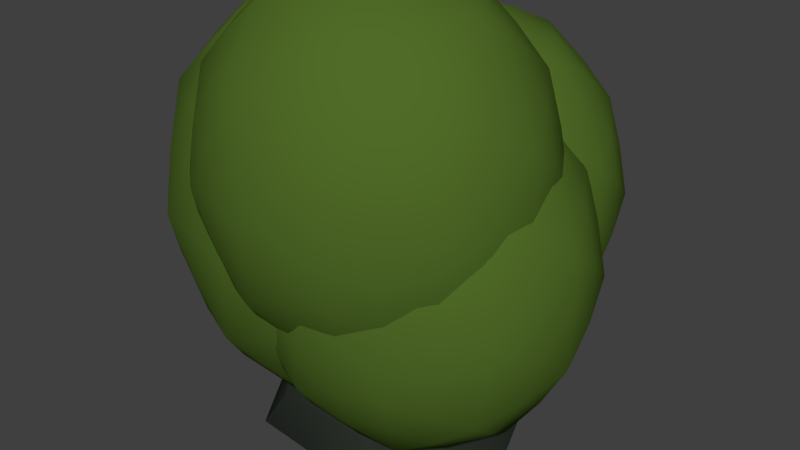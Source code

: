 # Source: Biomass.blend  (saved by Blender 2.82.7; exported with 4.5.12 LTS)
import bpy
from mathutils import Matrix  # noqa: F401  (used for matrix-valued properties, if any)

bpy.ops.wm.read_factory_settings(use_empty=True)
scene = bpy.context.scene
scene.name = 'Scene'

# ---- collections
col_collection_1 = bpy.data.collections.new('Collection 1'); scene.collection.children.link(col_collection_1)

# ---- materials (node trees are filled in below, after node groups)
mat_biomass = bpy.data.materials.new('Biomass')
mat_biomass.alpha_threshold = 0.0
mat_biomass.use_transparent_shadow = False
mat_biomass.diffuse_color = (0.08058, 0.1473, 0.02077, 1.0)
mat_biomass.roughness = 0.5
mat_biomass2 = bpy.data.materials.new('Biomass2')
mat_biomass2.alpha_threshold = 0.0
mat_biomass2.use_transparent_shadow = False
mat_biomass2.diffuse_color = (0.4181, 0.8, 0.09187, 1.0)
mat_biomass2.roughness = 0.5
mat_rock = bpy.data.materials.new('Rock')
mat_rock.alpha_threshold = 0.0
mat_rock.use_transparent_shadow = False
mat_rock.diffuse_color = (0.02418, 0.02909, 0.02332, 1.0)
mat_rock.roughness = 0.5

# ---- material node trees

# ---- world
world_world = bpy.data.worlds.new('World'); scene.world = world_world
world_world.color = (0.05088, 0.05088, 0.05088)
world_world.use_sun_shadow = False
world_world.sun_shadow_jitter_overblur = 0.0
world_world.cycles.sampling_method = 'MANUAL'

# ---- meshes
me_icosphere_003 = bpy.data.meshes.new('Icosphere.003')
me_icosphere_003.from_pydata([(0.05197, 0.7439, 0.3274), (0.2237, 0.8908, 0.216), (-0.01362, 0.9816, 0.216), (-0.1603, 0.7439, 0.216), (-0.01362, 0.5062, 0.216), (0.2237, 0.597, 0.216), (0.1176, 0.9816, 0.03569), (-0.1198, 0.8908, 0.03569), (-0.1198, 0.597, 0.03569), (0.1176, 0.5062, 0.03569), (0.2642, 0.7439, 0.03569), (0.05197, 0.7439, -0.07572), (0.01342, 0.8836, 0.2973), (0.1529, 0.8302, 0.2973), (0.1144, 0.97, 0.2318), (0.2538, 0.7439, 0.2318), (0.1529, 0.6575, 0.2973), (-0.07279, 0.7439, 0.2973), (-0.1113, 0.8836, 0.2318), (0.01342, 0.6042, 0.2973), (-0.1113, 0.6042, 0.2318), (0.1144, 0.5178, 0.2318), (0.2777, 0.8302, 0.1258), (0.2777, 0.6575, 0.1258), (0.05197, 1.023, 0.1258), (0.1915, 0.97, 0.1258), (-0.1737, 0.8302, 0.1258), (-0.08752, 0.97, 0.1258), (-0.08752, 0.5178, 0.1258), (-0.1737, 0.6575, 0.1258), (0.1915, 0.5178, 0.1258), (0.05197, 0.4644, 0.1258), (0.2153, 0.8836, 0.01987), (-0.01041, 0.97, 0.01987), (-0.1499, 0.7439, 0.01987), (-0.01041, 0.5178, 0.01987), (0.2153, 0.6042, 0.01987), (0.09053, 0.8836, -0.04562), (0.1767, 0.7439, -0.04562), (-0.04896, 0.8302, -0.04562), (-0.04896, 0.6575, -0.04562), (0.09053, 0.6042, -0.04562), (0.1113, 0.5359, 0.2605), (0.2831, 0.6828, 0.1491), (0.04574, 0.7736, 0.1491), (-0.1009, 0.5359, 0.1491), (0.04574, 0.2982, 0.1491), (0.2831, 0.389, 0.1491), (0.1769, 0.7736, -0.03119), (-0.0604, 0.6828, -0.03119), (-0.0604, 0.389, -0.03119), (0.1769, 0.2982, -0.03119), (0.3236, 0.5359, -0.03118), (0.1113, 0.5359, -0.1426), (0.07277, 0.6756, 0.2304), (0.2123, 0.6222, 0.2304), (0.1737, 0.762, 0.1649), (0.3132, 0.5359, 0.1649), (0.2123, 0.4495, 0.2304), (-0.01344, 0.5359, 0.2304), (-0.05199, 0.6756, 0.1649), (0.07277, 0.3962, 0.2304), (-0.05199, 0.3962, 0.1649), (0.1737, 0.3098, 0.1649), (0.337, 0.6222, 0.05895), (0.337, 0.4495, 0.05895), (0.1113, 0.8153, 0.05895), (0.2508, 0.762, 0.05895), (-0.1144, 0.6222, 0.05895), (-0.02816, 0.762, 0.05895), (-0.02816, 0.3098, 0.05895), (-0.1144, 0.4495, 0.05895), (0.2508, 0.3098, 0.05895), (0.1113, 0.2564, 0.05895), (0.2746, 0.6756, -0.04701), (0.04894, 0.762, -0.04701), (-0.09055, 0.5359, -0.04701), (0.04894, 0.3098, -0.04701), (0.2746, 0.3962, -0.04701), (0.1499, 0.6756, -0.1125), (0.2361, 0.5359, -0.1125), (0.01039, 0.6222, -0.1125), (0.01039, 0.4495, -0.1125), (0.1499, 0.3962, -0.1125), (-0.07563, 0.6128, 0.2734), (0.1398, 0.7971, 0.1337), (-0.1579, 0.911, 0.1337), (-0.3419, 0.6128, 0.1337), (-0.1579, 0.3145, 0.1337), (0.1398, 0.4284, 0.1337), (0.006666, 0.911, -0.09251), (-0.2911, 0.7971, -0.09251), (-0.2911, 0.4284, -0.09251), (0.006666, 0.3145, -0.09251), (0.1907, 0.6128, -0.09251), (-0.07563, 0.6128, -0.2323), (-0.124, 0.7881, 0.2357), (0.05101, 0.7211, 0.2357), (0.002641, 0.8964, 0.1535), (0.1777, 0.6128, 0.1535), (0.05101, 0.5044, 0.2357), (-0.2322, 0.6128, 0.2357), (-0.2805, 0.7881, 0.1535), (-0.124, 0.4375, 0.2357), (-0.2805, 0.4375, 0.1535), (0.002641, 0.3291, 0.1535), (0.2076, 0.7211, 0.02058), (0.2076, 0.5044, 0.02058), (-0.07563, 0.9634, 0.02058), (0.09939, 0.8964, 0.02058), (-0.3588, 0.7211, 0.02058), (-0.2506, 0.8964, 0.02058), (-0.2506, 0.3291, 0.02058), (-0.3588, 0.5044, 0.02058), (0.09939, 0.3291, 0.02058), (-0.07563, 0.2622, 0.02058), (0.1293, 0.7881, -0.1124), (-0.1539, 0.8964, -0.1124), (-0.3289, 0.6128, -0.1124), (-0.1539, 0.3291, -0.1124), (0.1293, 0.4375, -0.1124), (-0.02726, 0.7881, -0.1945), (0.08091, 0.6128, -0.1945), (-0.2023, 0.7211, -0.1945), (-0.2023, 0.5044, -0.1945), (-0.02726, 0.4375, -0.1945), (0.04657, 0.6128, 0.0164), (0.2022, 0.7459, -0.08457), (-0.01287, 0.8282, -0.08457), (-0.1458, 0.6128, -0.08457), (-0.01287, 0.3973, -0.08457), (0.2022, 0.4796, -0.08457), (0.106, 0.8282, -0.248), (-0.1091, 0.7459, -0.248), (-0.1091, 0.4796, -0.248), (0.106, 0.3973, -0.248), (0.239, 0.6128, -0.248), (0.04657, 0.6128, -0.3489), (0.01163, 0.7394, -0.01088), (0.1381, 0.691, -0.01088), (0.1031, 0.8177, -0.07023), (0.2295, 0.6128, -0.07023), (0.1381, 0.5345, -0.01088), (-0.06651, 0.6128, -0.01088), (-0.1014, 0.7394, -0.07023), (0.01163, 0.4861, -0.01088), (-0.1014, 0.4861, -0.07023), (0.1031, 0.4079, -0.07023), (0.2511, 0.691, -0.1663), (0.2511, 0.5345, -0.1663), (0.04657, 0.866, -0.1663), (0.173, 0.8177, -0.1663), (-0.158, 0.691, -0.1663), (-0.07985, 0.8177, -0.1663), (-0.07985, 0.4079, -0.1663), (-0.158, 0.5345, -0.1663), (0.173, 0.4079, -0.1663), (0.04657, 0.3595, -0.1663), (0.1946, 0.7394, -0.2623), (-0.009967, 0.8177, -0.2623), (-0.1364, 0.6128, -0.2623), (-0.009967, 0.4079, -0.2623), (0.1946, 0.4861, -0.2623), (0.08152, 0.7394, -0.3216), (0.1597, 0.6128, -0.3216), (-0.04491, 0.691, -0.3216), (-0.04491, 0.5345, -0.3216), (0.08152, 0.4861, -0.3216), (0.0327, 0.8137, 0.3123), (0.1883, 0.8605, 0.2566), (0.05037, 0.9758, 0.2239), (0.2388, 0.8173, 0.2239), (0.1883, 0.6272, 0.2566), (-0.01041, 0.7439, 0.3123), (-0.1358, 0.8137, 0.2239), (0.0327, 0.674, 0.3123), (-0.06248, 0.5552, 0.2239), (0.169, 0.5574, 0.2239), (0.2507, 0.8605, 0.1709), (0.271, 0.7007, 0.08076), (0.01918, 1.002, 0.1709), (0.1545, 0.9758, 0.08076), (-0.167, 0.7871, 0.1709), (-0.1036, 0.9304, 0.08076), (-0.05057, 0.512, 0.1709), (-0.1467, 0.6272, 0.08076), (0.2076, 0.5574, 0.1709), (0.08477, 0.4853, 0.08076), (0.1664, 0.9326, 0.02778), (-0.06508, 0.9304, 0.02778), (-0.1348, 0.6704, 0.02778), (0.05358, 0.512, 0.02778), (0.2398, 0.674, 0.02778), (0.104, 0.9326, -0.004964), (0.1144, 0.7439, -0.06067), (-0.08436, 0.8605, -0.004964), (-0.08436, 0.6272, -0.004964), (0.104, 0.5552, -0.004964), (-9.852e-05, 0.9326, 0.2566), (0.1024, 0.7871, 0.3123), (0.169, 0.9304, 0.2239), (0.2388, 0.6704, 0.2239), (0.1024, 0.7007, 0.3123), (-0.1165, 0.7439, 0.2566), (-0.06248, 0.9326, 0.2239), (-9.852e-05, 0.5552, 0.2566), (-0.1358, 0.674, 0.2239), (0.05037, 0.512, 0.2239), (0.271, 0.7871, 0.08076), (0.2507, 0.6272, 0.1709), (0.08477, 1.002, 0.08076), (0.2076, 0.9304, 0.1709), (-0.1467, 0.8605, 0.08076), (-0.05057, 0.9758, 0.1709), (-0.1036, 0.5574, 0.08076), (-0.167, 0.7007, 0.1709), (0.1545, 0.512, 0.08076), (0.01918, 0.4853, 0.1709), (0.2398, 0.8137, 0.02778), (0.05358, 0.9758, 0.02778), (-0.1348, 0.8173, 0.02778), (-0.06508, 0.5574, 0.02778), (0.1664, 0.5552, 0.02778), (0.07125, 0.8137, -0.06067), (0.2205, 0.7439, -0.004964), (0.001506, 0.7871, -0.06067), (0.001506, 0.7007, -0.06067), (0.07125, 0.674, -0.06067), (0.1336, 0.674, -0.04562), (0.196, 0.674, -0.01288), (0.1529, 0.6042, -0.01288), (0.02078, 0.6308, -0.04562), (0.04006, 0.561, -0.01288), (-0.02969, 0.5877, -0.01288), (-0.04896, 0.7439, -0.04562), (-0.09943, 0.7007, -0.01288), (-0.09943, 0.7871, -0.01288), (0.02078, 0.8569, -0.04562), (-0.02969, 0.9001, -0.01288), (0.04006, 0.9268, -0.01288), (0.1336, 0.8137, -0.04562), (0.1529, 0.8836, -0.01288), (0.196, 0.8137, -0.01288), (0.2465, 0.6308, 0.07284), (0.2346, 0.5877, 0.1258), (0.2034, 0.561, 0.07284), (0.02078, 0.4911, 0.07284), (-0.01777, 0.4911, 0.1258), (-0.04896, 0.5178, 0.07284), (-0.1618, 0.7007, 0.07284), (-0.1737, 0.7439, 0.1258), (-0.1618, 0.7871, 0.07284), (-0.04896, 0.97, 0.07284), (-0.01777, 0.9966, 0.1258), (0.02078, 0.9966, 0.07284), (0.2034, 0.9268, 0.07284), (0.2346, 0.9001, 0.1258), (0.2465, 0.8569, 0.07284), (0.1217, 0.4911, 0.1258), (0.1529, 0.5178, 0.1788), (0.08317, 0.4911, 0.1788), (-0.1306, 0.5877, 0.1258), (-0.09943, 0.561, 0.1788), (-0.1425, 0.6308, 0.1788), (-0.1306, 0.9001, 0.1258), (-0.1425, 0.8569, 0.1788), (-0.09943, 0.9268, 0.1788), (0.1217, 0.9966, 0.1258), (0.08317, 0.9966, 0.1788), (0.1529, 0.97, 0.1788), (0.2777, 0.7439, 0.1258), (0.2658, 0.7871, 0.1788), (0.2658, 0.7007, 0.1788), (0.1336, 0.5877, 0.2645), (0.08317, 0.6308, 0.2973), (0.06389, 0.561, 0.2645), (-0.04896, 0.6042, 0.2645), (-0.02969, 0.674, 0.2973), (-0.09207, 0.674, 0.2645), (-0.09207, 0.8137, 0.2645), (-0.02969, 0.8137, 0.2973), (-0.04896, 0.8836, 0.2645), (0.2034, 0.7007, 0.2645), (0.2034, 0.7871, 0.2645), (0.1529, 0.7439, 0.2973), (0.06389, 0.9268, 0.2645), (0.08317, 0.8569, 0.2973), (0.1336, 0.9001, 0.2645), (0.09205, 0.6058, 0.2454), (0.2477, 0.6525, 0.1897), (0.1097, 0.7678, 0.157), (0.2981, 0.6093, 0.157), (0.2477, 0.4193, 0.1897), (0.04895, 0.5359, 0.2454), (-0.07646, 0.6058, 0.157), (0.09205, 0.466, 0.2454), (-0.003128, 0.3472, 0.157), (0.2284, 0.3494, 0.157), (0.31, 0.6525, 0.104), (0.3303, 0.4927, 0.01388), (0.07853, 0.7945, 0.104), (0.2139, 0.7678, 0.01388), (-0.1077, 0.5791, 0.104), (-0.04428, 0.7224, 0.01388), (0.008786, 0.304, 0.104), (-0.08739, 0.4193, 0.01388), (0.2669, 0.3494, 0.104), (0.1441, 0.2773, 0.01388), (0.2258, 0.7246, -0.0391), (-0.005727, 0.7224, -0.0391), (-0.07547, 0.4624, -0.0391), (0.1129, 0.304, -0.0391), (0.2991, 0.466, -0.0391), (0.1634, 0.7246, -0.07184), (0.1737, 0.5359, -0.1275), (-0.025, 0.6525, -0.07184), (-0.025, 0.4193, -0.07184), (0.1634, 0.3472, -0.07184), (0.05926, 0.7246, 0.1897), (0.1618, 0.5791, 0.2454), (0.2284, 0.7224, 0.157), (0.2981, 0.4624, 0.157), (0.1618, 0.4927, 0.2454), (-0.05719, 0.5359, 0.1897), (-0.003128, 0.7246, 0.157), (0.05926, 0.3472, 0.1897), (-0.07646, 0.466, 0.157), (0.1097, 0.304, 0.157), (0.3303, 0.5791, 0.01388), (0.31, 0.4193, 0.104), (0.1441, 0.7945, 0.01388), (0.2669, 0.7224, 0.104), (-0.08739, 0.6525, 0.01388), (0.008786, 0.7678, 0.104), (-0.04428, 0.3494, 0.01388), (-0.1077, 0.4927, 0.104), (0.2139, 0.304, 0.01388), (0.07853, 0.2773, 0.104), (0.2991, 0.6058, -0.0391), (0.1129, 0.7678, -0.0391), (-0.07547, 0.6093, -0.0391), (-0.005727, 0.3494, -0.0391), (0.2258, 0.3472, -0.0391), (0.1306, 0.6058, -0.1275), (0.2798, 0.5359, -0.07184), (0.06086, 0.5791, -0.1275), (0.06086, 0.4927, -0.1275), (0.1306, 0.466, -0.1275), (0.193, 0.466, -0.1125), (0.2554, 0.466, -0.07975), (0.2123, 0.3962, -0.07975), (0.08014, 0.4229, -0.1125), (0.09941, 0.353, -0.07975), (0.02967, 0.3797, -0.07975), (0.01039, 0.5359, -0.1125), (-0.04008, 0.4927, -0.07975), (-0.04008, 0.5791, -0.07975), (0.08014, 0.6489, -0.1125), (0.02967, 0.6921, -0.07975), (0.09941, 0.7188, -0.07975), (0.193, 0.6058, -0.1125), (0.2123, 0.6756, -0.07975), (0.2554, 0.6058, -0.07975), (0.3058, 0.4229, 0.005969), (0.2939, 0.3797, 0.05895), (0.2627, 0.353, 0.005969), (0.08014, 0.2831, 0.005969), (0.04158, 0.2831, 0.05895), (0.01039, 0.3098, 0.005969), (-0.1025, 0.4927, 0.005969), (-0.1144, 0.5359, 0.05895), (-0.1025, 0.5791, 0.005969), (0.01039, 0.762, 0.005969), (0.04158, 0.7887, 0.05895), (0.08014, 0.7887, 0.005969), (0.2627, 0.7188, 0.005969), (0.2939, 0.6921, 0.05895), (0.3058, 0.6489, 0.005969), (0.1811, 0.2831, 0.05895), (0.2123, 0.3098, 0.1119), (0.1425, 0.2831, 0.1119), (-0.07127, 0.3797, 0.05895), (-0.04008, 0.353, 0.1119), (-0.08318, 0.4229, 0.1119), (-0.07127, 0.6921, 0.05895), (-0.08318, 0.6489, 0.1119), (-0.04008, 0.7188, 0.1119), (0.1811, 0.7887, 0.05895), (0.1425, 0.7887, 0.1119), (0.2123, 0.762, 0.1119), (0.337, 0.5359, 0.05895), (0.3251, 0.5791, 0.1119), (0.3251, 0.4927, 0.1119), (0.193, 0.3797, 0.1976), (0.1425, 0.4229, 0.2304), (0.1232, 0.353, 0.1976), (0.01039, 0.3962, 0.1976), (0.02967, 0.466, 0.2304), (-0.03271, 0.466, 0.1976), (-0.03271, 0.6058, 0.1976), (0.02967, 0.6058, 0.2304), (0.01039, 0.6756, 0.1976), (0.2627, 0.4927, 0.1976), (0.2627, 0.5791, 0.1976), (0.2123, 0.5359, 0.2304), (0.1232, 0.7188, 0.1976), (0.1425, 0.6489, 0.2304), (0.193, 0.6921, 0.1976), (-0.09982, 0.7004, 0.2546), (0.09542, 0.7591, 0.1847), (-0.07764, 0.9037, 0.1436), (0.1587, 0.7049, 0.1436), (0.09542, 0.4664, 0.1847), (-0.1539, 0.6128, 0.2546), (-0.3112, 0.7004, 0.1436), (-0.09982, 0.5251, 0.2546), (-0.2192, 0.376, 0.1436), (0.07123, 0.3788, 0.1436), (0.1737, 0.7591, 0.07712), (0.1991, 0.5586, -0.03596), (-0.1168, 0.9372, 0.07712), (0.05303, 0.9037, -0.03596), (-0.3504, 0.6669, 0.07712), (-0.2709, 0.8468, -0.03596), (-0.2043, 0.3218, 0.07712), (-0.3249, 0.4664, -0.03596), (0.1196, 0.3788, 0.07712), (-0.03448, 0.2883, -0.03596), (0.06797, 0.8495, -0.1024), (-0.2225, 0.8468, -0.1024), (-0.31, 0.5206, -0.1024), (-0.07362, 0.3218, -0.1024), (0.16, 0.5251, -0.1024), (-0.0103, 0.8495, -0.1435), (0.00264, 0.6128, -0.2134), (-0.2467, 0.7591, -0.1435), (-0.2467, 0.4664, -0.1435), (-0.0103, 0.376, -0.1435), (-0.141, 0.8495, 0.1847), (-0.01231, 0.6669, 0.2546), (0.07123, 0.8468, 0.1436), (0.1587, 0.5206, 0.1436), (-0.01231, 0.5586, 0.2546), (-0.2871, 0.6128, 0.1847), (-0.2192, 0.8495, 0.1436), (-0.141, 0.376, 0.1847), (-0.3112, 0.5251, 0.1436), (-0.07764, 0.3218, 0.1436), (0.1991, 0.6669, -0.03596), (0.1737, 0.4664, 0.07712), (-0.03448, 0.9372, -0.03596), (0.1196, 0.8468, 0.07712), (-0.3249, 0.7591, -0.03596), (-0.2043, 0.9037, 0.07712), (-0.2709, 0.3788, -0.03596), (-0.3504, 0.5586, 0.07712), (0.05303, 0.3218, -0.03596), (-0.1168, 0.2883, 0.07712), (0.16, 0.7004, -0.1024), (-0.07362, 0.9037, -0.1024), (-0.31, 0.7049, -0.1024), (-0.2225, 0.3788, -0.1024), (0.06797, 0.376, -0.1024), (-0.05144, 0.7004, -0.2134), (0.1358, 0.6128, -0.1435), (-0.1389, 0.6669, -0.2134), (-0.1389, 0.5586, -0.2134), (-0.05144, 0.5251, -0.2134), (0.02683, 0.5251, -0.1945), (0.1051, 0.5251, -0.1534), (0.05101, 0.4375, -0.1534), (-0.1148, 0.4709, -0.1945), (-0.09058, 0.3833, -0.1534), (-0.1781, 0.4168, -0.1534), (-0.2023, 0.6128, -0.1945), (-0.2656, 0.5586, -0.1534), (-0.2656, 0.6669, -0.1534), (-0.1148, 0.7546, -0.1945), (-0.1781, 0.8088, -0.1534), (-0.09058, 0.8422, -0.1534), (0.02683, 0.7004, -0.1945), (0.05101, 0.7881, -0.1534), (0.1051, 0.7004, -0.1534), (0.1684, 0.4709, -0.04589), (0.1535, 0.4168, 0.02058), (0.1143, 0.3833, -0.04589), (-0.1148, 0.2956, -0.04589), (-0.1631, 0.2956, 0.02058), (-0.2023, 0.3291, -0.04589), (-0.3439, 0.5586, -0.04589), (-0.3588, 0.6128, 0.02058), (-0.3439, 0.6669, -0.04589), (-0.2023, 0.8964, -0.04589), (-0.1631, 0.9299, 0.02058), (-0.1148, 0.9299, -0.04589), (0.1143, 0.8422, -0.04589), (0.1535, 0.8088, 0.02058), (0.1684, 0.7546, -0.04589), (0.01188, 0.2956, 0.02058), (0.05101, 0.3291, 0.08705), (-0.03649, 0.2956, 0.08705), (-0.3047, 0.4168, 0.02058), (-0.2656, 0.3833, 0.08705), (-0.3197, 0.4709, 0.08705), (-0.3047, 0.8088, 0.02058), (-0.3197, 0.7546, 0.08705), (-0.2656, 0.8422, 0.08705), (0.01188, 0.9299, 0.02058), (-0.03649, 0.9299, 0.08705), (0.05101, 0.8964, 0.08705), (0.2076, 0.6128, 0.02058), (0.1926, 0.6669, 0.08705), (0.1926, 0.5586, 0.08705), (0.02683, 0.4168, 0.1946), (-0.03649, 0.4709, 0.2357), (-0.06068, 0.3833, 0.1946), (-0.2023, 0.4375, 0.1946), (-0.1781, 0.5251, 0.2357), (-0.2564, 0.5251, 0.1946), (-0.2564, 0.7004, 0.1946), (-0.1781, 0.7004, 0.2357), (-0.2023, 0.7881, 0.1946), (0.1143, 0.5586, 0.1946), (0.1143, 0.6669, 0.1946), (0.05101, 0.6128, 0.2357), (-0.06068, 0.8422, 0.1946), (-0.03649, 0.7546, 0.2357), (0.02683, 0.8088, 0.1946), (0.0291, 0.6761, 0.002761), (0.1701, 0.7185, -0.04773), (0.04512, 0.8229, -0.0774), (0.2159, 0.6793, -0.0774), (0.1701, 0.5071, -0.04773), (-0.009966, 0.6128, 0.002761), (-0.1236, 0.6761, -0.0774), (0.0291, 0.5495, 0.002761), (-0.05716, 0.4417, -0.0774), (0.1527, 0.4437, -0.0774), (0.2267, 0.7185, -0.1254), (0.245, 0.5736, -0.2071), (0.01685, 0.8471, -0.1254), (0.1395, 0.8229, -0.2071), (-0.1519, 0.6519, -0.1254), (-0.09446, 0.7818, -0.2071), (-0.04636, 0.4026, -0.1254), (-0.1335, 0.5071, -0.2071), (0.1876, 0.4437, -0.1254), (0.0763, 0.3784, -0.2071), (0.1503, 0.7838, -0.2551), (-0.05952, 0.7818, -0.2551), (-0.1227, 0.5462, -0.2551), (0.04803, 0.4026, -0.2551), (0.2168, 0.5495, -0.2551), (0.09377, 0.7838, -0.2848), (0.1031, 0.6128, -0.3353), (-0.07699, 0.7185, -0.2848), (-0.07699, 0.5071, -0.2848), (0.09377, 0.4417, -0.2848), (-0.0006215, 0.7838, -0.04773), (0.09232, 0.6519, 0.002761), (0.1527, 0.7818, -0.0774), (0.2159, 0.5462, -0.0774), (0.09232, 0.5736, 0.002761), (-0.1062, 0.6128, -0.04773), (-0.05716, 0.7838, -0.0774), (-0.0006215, 0.4417, -0.04773), (-0.1236, 0.5495, -0.0774), (0.04512, 0.4026, -0.0774), (0.245, 0.6519, -0.2071), (0.2267, 0.5071, -0.1254), (0.0763, 0.8471, -0.2071), (0.1876, 0.7818, -0.1254), (-0.1335, 0.7185, -0.2071), (-0.04636, 0.8229, -0.1254), (-0.09446, 0.4437, -0.2071), (-0.1519, 0.5736, -0.1254), (0.1395, 0.4026, -0.2071), (0.01685, 0.3784, -0.1254), (0.2168, 0.6761, -0.2551), (0.04803, 0.8229, -0.2551), (-0.1227, 0.6793, -0.2551), (-0.05952, 0.4437, -0.2551), (0.1503, 0.4417, -0.2551), (0.06405, 0.6761, -0.3353), (0.1993, 0.6128, -0.2848), (0.0008326, 0.6519, -0.3353), (0.0008326, 0.5736, -0.3353), (0.06405, 0.5495, -0.3353), (0.1206, 0.5495, -0.3216), (0.1771, 0.5495, -0.292), (0.1381, 0.4861, -0.292), (0.0183, 0.5103, -0.3216), (0.03578, 0.447, -0.292), (-0.02744, 0.4712, -0.292), (-0.04491, 0.6128, -0.3216), (-0.09065, 0.5736, -0.292), (-0.09065, 0.6519, -0.292), (0.0183, 0.7152, -0.3216), (-0.02744, 0.7544, -0.292), (0.03578, 0.7785, -0.292), (0.1206, 0.6761, -0.3216), (0.1381, 0.7394, -0.292), (0.1771, 0.6761, -0.292), (0.2229, 0.5103, -0.2143), (0.2121, 0.4712, -0.1663), (0.1838, 0.447, -0.2143), (0.0183, 0.3837, -0.2143), (-0.01664, 0.3837, -0.1663), (-0.04491, 0.4079, -0.2143), (-0.1472, 0.5736, -0.2143), (-0.158, 0.6128, -0.1663), (-0.1472, 0.6519, -0.2143), (-0.04491, 0.8177, -0.2143), (-0.01664, 0.8419, -0.1663), (0.0183, 0.8419, -0.2143), (0.1838, 0.7785, -0.2143), (0.2121, 0.7544, -0.1663), (0.2229, 0.7152, -0.2143), (0.1098, 0.3837, -0.1663), (0.1381, 0.4079, -0.1182), (0.07484, 0.3837, -0.1182), (-0.1189, 0.4712, -0.1663), (-0.09065, 0.447, -0.1182), (-0.1297, 0.5103, -0.1182), (-0.1189, 0.7544, -0.1663), (-0.1297, 0.7152, -0.1182), (-0.09065, 0.7785, -0.1182), (0.1098, 0.8419, -0.1663), (0.07484, 0.8419, -0.1182), (0.1381, 0.8177, -0.1182), (0.2511, 0.6128, -0.1663), (0.2403, 0.6519, -0.1182), (0.2403, 0.5736, -0.1182), (0.1206, 0.4712, -0.04055), (0.07484, 0.5103, -0.01088), (0.05737, 0.447, -0.04055), (-0.04491, 0.4861, -0.04055), (-0.02744, 0.5495, -0.01088), (-0.08398, 0.5495, -0.04055), (-0.08398, 0.6761, -0.04055), (-0.02744, 0.6761, -0.01088), (-0.04491, 0.7394, -0.04055), (0.1838, 0.5736, -0.04055), (0.1838, 0.6519, -0.04055), (0.1381, 0.6128, -0.01088), (0.05737, 0.7785, -0.04055), (0.07484, 0.7152, -0.01088), (0.1206, 0.7544, -0.04055)], [], [(0, 199, 168), (1, 169, 171), (0, 168, 173), (0, 173, 175), (0, 175, 202), (1, 171, 178), (2, 170, 180), (3, 174, 182), (4, 176, 184), (5, 177, 186), (1, 178, 211), (2, 180, 213), (3, 182, 215), (4, 184, 217), (5, 186, 209), (6, 188, 193), (7, 189, 195), (8, 190, 196), (9, 191, 197), (10, 192, 224), (38, 228, 194), (38, 229, 228), (36, 222, 230), (41, 231, 227), (41, 232, 231), (35, 221, 233), (40, 234, 226), (40, 235, 234), (34, 220, 236), (39, 237, 225), (39, 238, 237), (33, 219, 239), (37, 240, 223), (37, 241, 240), (32, 218, 242), (23, 243, 179), (23, 244, 243), (30, 216, 245), (31, 246, 187), (31, 247, 246), (28, 214, 248), (29, 249, 185), (29, 250, 249), (26, 212, 251), (27, 252, 183), (27, 253, 252), (24, 210, 254), (25, 255, 181), (25, 256, 255), (22, 208, 257), (30, 258, 216), (30, 259, 258), (21, 207, 260), (28, 261, 214), (28, 262, 261), (20, 206, 263), (26, 264, 212), (26, 265, 264), (18, 204, 266), (24, 267, 210), (24, 268, 267), (14, 200, 269), (22, 270, 208), (22, 271, 270), (15, 201, 272), (16, 273, 172), (16, 274, 273), (19, 205, 275), (19, 276, 205), (19, 277, 276), (17, 203, 278), (17, 279, 203), (17, 280, 279), (12, 198, 281), (15, 282, 201), (15, 283, 282), (13, 199, 284), (12, 285, 198), (12, 286, 285), (13, 169, 287), (42, 319, 288), (43, 289, 291), (42, 288, 293), (42, 293, 295), (42, 295, 322), (43, 291, 298), (44, 290, 300), (45, 294, 302), (46, 296, 304), (47, 297, 306), (43, 298, 331), (44, 300, 333), (45, 302, 335), (46, 304, 337), (47, 306, 329), (48, 308, 313), (49, 309, 315), (50, 310, 316), (51, 311, 317), (52, 312, 344), (80, 348, 314), (80, 349, 348), (78, 342, 350), (83, 351, 347), (83, 352, 351), (77, 341, 353), (82, 354, 346), (82, 355, 354), (76, 340, 356), (81, 357, 345), (81, 358, 357), (75, 339, 359), (79, 360, 343), (79, 361, 360), (74, 338, 362), (65, 363, 299), (65, 364, 363), (72, 336, 365), (73, 366, 307), (73, 367, 366), (70, 334, 368), (71, 369, 305), (71, 370, 369), (68, 332, 371), (69, 372, 303), (69, 373, 372), (66, 330, 374), (67, 375, 301), (67, 376, 375), (64, 328, 377), (72, 378, 336), (72, 379, 378), (63, 327, 380), (70, 381, 334), (70, 382, 381), (62, 326, 383), (68, 384, 332), (68, 385, 384), (60, 324, 386), (66, 387, 330), (66, 388, 387), (56, 320, 389), (64, 390, 328), (64, 391, 390), (57, 321, 392), (58, 393, 292), (58, 394, 393), (61, 325, 395), (61, 396, 325), (61, 397, 396), (59, 323, 398), (59, 399, 323), (59, 400, 399), (54, 318, 401), (57, 402, 321), (57, 403, 402), (55, 319, 404), (54, 405, 318), (54, 406, 405), (55, 289, 407), (84, 439, 408), (85, 409, 411), (84, 408, 413), (84, 413, 415), (84, 415, 442), (85, 411, 418), (86, 410, 420), (87, 414, 422), (88, 416, 424), (89, 417, 426), (85, 418, 451), (86, 420, 453), (87, 422, 455), (88, 424, 457), (89, 426, 449), (90, 428, 433), (91, 429, 435), (92, 430, 436), (93, 431, 437), (94, 432, 464), (122, 468, 434), (122, 469, 468), (120, 462, 470), (125, 471, 467), (125, 472, 471), (119, 461, 473), (124, 474, 466), (124, 475, 474), (118, 460, 476), (123, 477, 465), (123, 478, 477), (117, 459, 479), (121, 480, 463), (121, 481, 480), (116, 458, 482), (107, 483, 419), (107, 484, 483), (114, 456, 485), (115, 486, 427), (115, 487, 486), (112, 454, 488), (113, 489, 425), (113, 490, 489), (110, 452, 491), (111, 492, 423), (111, 493, 492), (108, 450, 494), (109, 495, 421), (109, 496, 495), (106, 448, 497), (114, 498, 456), (114, 499, 498), (105, 447, 500), (112, 501, 454), (112, 502, 501), (104, 446, 503), (110, 504, 452), (110, 505, 504), (102, 444, 506), (108, 507, 450), (108, 508, 507), (98, 440, 509), (106, 510, 448), (106, 511, 510), (99, 441, 512), (100, 513, 412), (100, 514, 513), (103, 445, 515), (103, 516, 445), (103, 517, 516), (101, 443, 518), (101, 519, 443), (101, 520, 519), (96, 438, 521), (99, 522, 441), (99, 523, 522), (97, 439, 524), (96, 525, 438), (96, 526, 525), (97, 409, 527), (126, 559, 528), (127, 529, 531), (126, 528, 533), (126, 533, 535), (126, 535, 562), (127, 531, 538), (128, 530, 540), (129, 534, 542), (130, 536, 544), (131, 537, 546), (127, 538, 571), (128, 540, 573), (129, 542, 575), (130, 544, 577), (131, 546, 569), (132, 548, 553), (133, 549, 555), (134, 550, 556), (135, 551, 557), (136, 552, 584), (164, 588, 554), (164, 589, 588), (162, 582, 590), (167, 591, 587), (167, 592, 591), (161, 581, 593), (166, 594, 586), (166, 595, 594), (160, 580, 596), (165, 597, 585), (165, 598, 597), (159, 579, 599), (163, 600, 583), (163, 601, 600), (158, 578, 602), (149, 603, 539), (149, 604, 603), (156, 576, 605), (157, 606, 547), (157, 607, 606), (154, 574, 608), (155, 609, 545), (155, 610, 609), (152, 572, 611), (153, 612, 543), (153, 613, 612), (150, 570, 614), (151, 615, 541), (151, 616, 615), (148, 568, 617), (156, 618, 576), (156, 619, 618), (147, 567, 620), (154, 621, 574), (154, 622, 621), (146, 566, 623), (152, 624, 572), (152, 625, 624), (144, 564, 626), (150, 627, 570), (150, 628, 627), (140, 560, 629), (148, 630, 568), (148, 631, 630), (141, 561, 632), (142, 633, 532), (142, 634, 633), (145, 565, 635), (145, 636, 565), (145, 637, 636), (143, 563, 638), (143, 639, 563), (143, 640, 639), (138, 558, 641), (141, 642, 561), (141, 643, 642), (139, 559, 644), (138, 645, 558), (138, 646, 645), (139, 529, 647), (647, 560, 140), (647, 529, 560), (529, 127, 560), (645, 647, 140), (645, 646, 647), (646, 139, 647), (558, 530, 128), (558, 645, 530), (645, 140, 530), (644, 562, 142), (644, 559, 562), (559, 126, 562), (642, 644, 142), (642, 643, 644), (643, 139, 644), (561, 532, 131), (561, 642, 532), (642, 142, 532), (641, 564, 144), (641, 558, 564), (558, 128, 564), (639, 641, 144), (639, 640, 641), (640, 138, 641), (563, 534, 129), (563, 639, 534), (639, 144, 534), (638, 566, 146), (638, 563, 566), (563, 129, 566), (636, 638, 146), (636, 637, 638), (637, 143, 638), (565, 536, 130), (565, 636, 536), (636, 146, 536), (635, 567, 147), (635, 565, 567), (565, 130, 567), (633, 635, 147), (633, 634, 635), (634, 145, 635), (532, 537, 131), (532, 633, 537), (633, 147, 537), (632, 569, 149), (632, 561, 569), (561, 131, 569), (630, 632, 149), (630, 631, 632), (631, 141, 632), (568, 539, 136), (568, 630, 539), (630, 149, 539), (629, 571, 151), (629, 560, 571), (560, 127, 571), (627, 629, 151), (627, 628, 629), (628, 140, 629), (570, 541, 132), (570, 627, 541), (627, 151, 541), (626, 573, 153), (626, 564, 573), (564, 128, 573), (624, 626, 153), (624, 625, 626), (625, 144, 626), (572, 543, 133), (572, 624, 543), (624, 153, 543), (623, 575, 155), (623, 566, 575), (566, 129, 575), (621, 623, 155), (621, 622, 623), (622, 146, 623), (574, 545, 134), (574, 621, 545), (621, 155, 545), (620, 577, 157), (620, 567, 577), (567, 130, 577), (618, 620, 157), (618, 619, 620), (619, 147, 620), (576, 547, 135), (576, 618, 547), (618, 157, 547), (617, 578, 158), (617, 568, 578), (568, 136, 578), (615, 617, 158), (615, 616, 617), (616, 148, 617), (541, 548, 132), (541, 615, 548), (615, 158, 548), (614, 579, 159), (614, 570, 579), (570, 132, 579), (612, 614, 159), (612, 613, 614), (613, 150, 614), (543, 549, 133), (543, 612, 549), (612, 159, 549), (611, 580, 160), (611, 572, 580), (572, 133, 580), (609, 611, 160), (609, 610, 611), (610, 152, 611), (545, 550, 134), (545, 609, 550), (609, 160, 550), (608, 581, 161), (608, 574, 581), (574, 134, 581), (606, 608, 161), (606, 607, 608), (607, 154, 608), (547, 551, 135), (547, 606, 551), (606, 161, 551), (605, 582, 162), (605, 576, 582), (576, 135, 582), (603, 605, 162), (603, 604, 605), (604, 156, 605), (539, 552, 136), (539, 603, 552), (603, 162, 552), (602, 584, 164), (602, 578, 584), (578, 136, 584), (600, 602, 164), (600, 601, 602), (601, 158, 602), (583, 554, 137), (583, 600, 554), (600, 164, 554), (599, 553, 163), (599, 579, 553), (579, 132, 553), (597, 599, 163), (597, 598, 599), (598, 159, 599), (585, 583, 137), (585, 597, 583), (597, 163, 583), (596, 555, 165), (596, 580, 555), (580, 133, 555), (594, 596, 165), (594, 595, 596), (595, 160, 596), (586, 585, 137), (586, 594, 585), (594, 165, 585), (593, 556, 166), (593, 581, 556), (581, 134, 556), (591, 593, 166), (591, 592, 593), (592, 161, 593), (587, 586, 137), (587, 591, 586), (591, 166, 586), (590, 557, 167), (590, 582, 557), (582, 135, 557), (588, 590, 167), (588, 589, 590), (589, 162, 590), (554, 587, 137), (554, 588, 587), (588, 167, 587), (584, 589, 164), (584, 552, 589), (552, 162, 589), (557, 592, 167), (557, 551, 592), (551, 161, 592), (556, 595, 166), (556, 550, 595), (550, 160, 595), (555, 598, 165), (555, 549, 598), (549, 159, 598), (553, 601, 163), (553, 548, 601), (548, 158, 601), (569, 604, 149), (569, 546, 604), (546, 156, 604), (577, 607, 157), (577, 544, 607), (544, 154, 607), (575, 610, 155), (575, 542, 610), (542, 152, 610), (573, 613, 153), (573, 540, 613), (540, 150, 613), (571, 616, 151), (571, 538, 616), (538, 148, 616), (546, 619, 156), (546, 537, 619), (537, 147, 619), (544, 622, 154), (544, 536, 622), (536, 146, 622), (542, 625, 152), (542, 534, 625), (534, 144, 625), (540, 628, 150), (540, 530, 628), (530, 140, 628), (538, 631, 148), (538, 531, 631), (531, 141, 631), (562, 634, 142), (562, 535, 634), (535, 145, 634), (535, 637, 145), (535, 533, 637), (533, 143, 637), (533, 640, 143), (533, 528, 640), (528, 138, 640), (531, 643, 141), (531, 529, 643), (529, 139, 643), (528, 646, 138), (528, 559, 646), (559, 139, 646), (527, 440, 98), (527, 409, 440), (409, 85, 440), (525, 527, 98), (525, 526, 527), (526, 97, 527), (438, 410, 86), (438, 525, 410), (525, 98, 410), (524, 442, 100), (524, 439, 442), (439, 84, 442), (522, 524, 100), (522, 523, 524), (523, 97, 524), (441, 412, 89), (441, 522, 412), (522, 100, 412), (521, 444, 102), (521, 438, 444), (438, 86, 444), (519, 521, 102), (519, 520, 521), (520, 96, 521), (443, 414, 87), (443, 519, 414), (519, 102, 414), (518, 446, 104), (518, 443, 446), (443, 87, 446), (516, 518, 104), (516, 517, 518), (517, 101, 518), (445, 416, 88), (445, 516, 416), (516, 104, 416), (515, 447, 105), (515, 445, 447), (445, 88, 447), (513, 515, 105), (513, 514, 515), (514, 103, 515), (412, 417, 89), (412, 513, 417), (513, 105, 417), (512, 449, 107), (512, 441, 449), (441, 89, 449), (510, 512, 107), (510, 511, 512), (511, 99, 512), (448, 419, 94), (448, 510, 419), (510, 107, 419), (509, 451, 109), (509, 440, 451), (440, 85, 451), (507, 509, 109), (507, 508, 509), (508, 98, 509), (450, 421, 90), (450, 507, 421), (507, 109, 421), (506, 453, 111), (506, 444, 453), (444, 86, 453), (504, 506, 111), (504, 505, 506), (505, 102, 506), (452, 423, 91), (452, 504, 423), (504, 111, 423), (503, 455, 113), (503, 446, 455), (446, 87, 455), (501, 503, 113), (501, 502, 503), (502, 104, 503), (454, 425, 92), (454, 501, 425), (501, 113, 425), (500, 457, 115), (500, 447, 457), (447, 88, 457), (498, 500, 115), (498, 499, 500), (499, 105, 500), (456, 427, 93), (456, 498, 427), (498, 115, 427), (497, 458, 116), (497, 448, 458), (448, 94, 458), (495, 497, 116), (495, 496, 497), (496, 106, 497), (421, 428, 90), (421, 495, 428), (495, 116, 428), (494, 459, 117), (494, 450, 459), (450, 90, 459), (492, 494, 117), (492, 493, 494), (493, 108, 494), (423, 429, 91), (423, 492, 429), (492, 117, 429), (491, 460, 118), (491, 452, 460), (452, 91, 460), (489, 491, 118), (489, 490, 491), (490, 110, 491), (425, 430, 92), (425, 489, 430), (489, 118, 430), (488, 461, 119), (488, 454, 461), (454, 92, 461), (486, 488, 119), (486, 487, 488), (487, 112, 488), (427, 431, 93), (427, 486, 431), (486, 119, 431), (485, 462, 120), (485, 456, 462), (456, 93, 462), (483, 485, 120), (483, 484, 485), (484, 114, 485), (419, 432, 94), (419, 483, 432), (483, 120, 432), (482, 464, 122), (482, 458, 464), (458, 94, 464), (480, 482, 122), (480, 481, 482), (481, 116, 482), (463, 434, 95), (463, 480, 434), (480, 122, 434), (479, 433, 121), (479, 459, 433), (459, 90, 433), (477, 479, 121), (477, 478, 479), (478, 117, 479), (465, 463, 95), (465, 477, 463), (477, 121, 463), (476, 435, 123), (476, 460, 435), (460, 91, 435), (474, 476, 123), (474, 475, 476), (475, 118, 476), (466, 465, 95), (466, 474, 465), (474, 123, 465), (473, 436, 124), (473, 461, 436), (461, 92, 436), (471, 473, 124), (471, 472, 473), (472, 119, 473), (467, 466, 95), (467, 471, 466), (471, 124, 466), (470, 437, 125), (470, 462, 437), (462, 93, 437), (468, 470, 125), (468, 469, 470), (469, 120, 470), (434, 467, 95), (434, 468, 467), (468, 125, 467), (464, 469, 122), (464, 432, 469), (432, 120, 469), (437, 472, 125), (437, 431, 472), (431, 119, 472), (436, 475, 124), (436, 430, 475), (430, 118, 475), (435, 478, 123), (435, 429, 478), (429, 117, 478), (433, 481, 121), (433, 428, 481), (428, 116, 481), (449, 484, 107), (449, 426, 484), (426, 114, 484), (457, 487, 115), (457, 424, 487), (424, 112, 487), (455, 490, 113), (455, 422, 490), (422, 110, 490), (453, 493, 111), (453, 420, 493), (420, 108, 493), (451, 496, 109), (451, 418, 496), (418, 106, 496), (426, 499, 114), (426, 417, 499), (417, 105, 499), (424, 502, 112), (424, 416, 502), (416, 104, 502), (422, 505, 110), (422, 414, 505), (414, 102, 505), (420, 508, 108), (420, 410, 508), (410, 98, 508), (418, 511, 106), (418, 411, 511), (411, 99, 511), (442, 514, 100), (442, 415, 514), (415, 103, 514), (415, 517, 103), (415, 413, 517), (413, 101, 517), (413, 520, 101), (413, 408, 520), (408, 96, 520), (411, 523, 99), (411, 409, 523), (409, 97, 523), (408, 526, 96), (408, 439, 526), (439, 97, 526), (407, 320, 56), (407, 289, 320), (289, 43, 320), (405, 407, 56), (405, 406, 407), (406, 55, 407), (318, 290, 44), (318, 405, 290), (405, 56, 290), (404, 322, 58), (404, 319, 322), (319, 42, 322), (402, 404, 58), (402, 403, 404), (403, 55, 404), (321, 292, 47), (321, 402, 292), (402, 58, 292), (401, 324, 60), (401, 318, 324), (318, 44, 324), (399, 401, 60), (399, 400, 401), (400, 54, 401), (323, 294, 45), (323, 399, 294), (399, 60, 294), (398, 326, 62), (398, 323, 326), (323, 45, 326), (396, 398, 62), (396, 397, 398), (397, 59, 398), (325, 296, 46), (325, 396, 296), (396, 62, 296), (395, 327, 63), (395, 325, 327), (325, 46, 327), (393, 395, 63), (393, 394, 395), (394, 61, 395), (292, 297, 47), (292, 393, 297), (393, 63, 297), (392, 329, 65), (392, 321, 329), (321, 47, 329), (390, 392, 65), (390, 391, 392), (391, 57, 392), (328, 299, 52), (328, 390, 299), (390, 65, 299), (389, 331, 67), (389, 320, 331), (320, 43, 331), (387, 389, 67), (387, 388, 389), (388, 56, 389), (330, 301, 48), (330, 387, 301), (387, 67, 301), (386, 333, 69), (386, 324, 333), (324, 44, 333), (384, 386, 69), (384, 385, 386), (385, 60, 386), (332, 303, 49), (332, 384, 303), (384, 69, 303), (383, 335, 71), (383, 326, 335), (326, 45, 335), (381, 383, 71), (381, 382, 383), (382, 62, 383), (334, 305, 50), (334, 381, 305), (381, 71, 305), (380, 337, 73), (380, 327, 337), (327, 46, 337), (378, 380, 73), (378, 379, 380), (379, 63, 380), (336, 307, 51), (336, 378, 307), (378, 73, 307), (377, 338, 74), (377, 328, 338), (328, 52, 338), (375, 377, 74), (375, 376, 377), (376, 64, 377), (301, 308, 48), (301, 375, 308), (375, 74, 308), (374, 339, 75), (374, 330, 339), (330, 48, 339), (372, 374, 75), (372, 373, 374), (373, 66, 374), (303, 309, 49), (303, 372, 309), (372, 75, 309), (371, 340, 76), (371, 332, 340), (332, 49, 340), (369, 371, 76), (369, 370, 371), (370, 68, 371), (305, 310, 50), (305, 369, 310), (369, 76, 310), (368, 341, 77), (368, 334, 341), (334, 50, 341), (366, 368, 77), (366, 367, 368), (367, 70, 368), (307, 311, 51), (307, 366, 311), (366, 77, 311), (365, 342, 78), (365, 336, 342), (336, 51, 342), (363, 365, 78), (363, 364, 365), (364, 72, 365), (299, 312, 52), (299, 363, 312), (363, 78, 312), (362, 344, 80), (362, 338, 344), (338, 52, 344), (360, 362, 80), (360, 361, 362), (361, 74, 362), (343, 314, 53), (343, 360, 314), (360, 80, 314), (359, 313, 79), (359, 339, 313), (339, 48, 313), (357, 359, 79), (357, 358, 359), (358, 75, 359), (345, 343, 53), (345, 357, 343), (357, 79, 343), (356, 315, 81), (356, 340, 315), (340, 49, 315), (354, 356, 81), (354, 355, 356), (355, 76, 356), (346, 345, 53), (346, 354, 345), (354, 81, 345), (353, 316, 82), (353, 341, 316), (341, 50, 316), (351, 353, 82), (351, 352, 353), (352, 77, 353), (347, 346, 53), (347, 351, 346), (351, 82, 346), (350, 317, 83), (350, 342, 317), (342, 51, 317), (348, 350, 83), (348, 349, 350), (349, 78, 350), (314, 347, 53), (314, 348, 347), (348, 83, 347), (344, 349, 80), (344, 312, 349), (312, 78, 349), (317, 352, 83), (317, 311, 352), (311, 77, 352), (316, 355, 82), (316, 310, 355), (310, 76, 355), (315, 358, 81), (315, 309, 358), (309, 75, 358), (313, 361, 79), (313, 308, 361), (308, 74, 361), (329, 364, 65), (329, 306, 364), (306, 72, 364), (337, 367, 73), (337, 304, 367), (304, 70, 367), (335, 370, 71), (335, 302, 370), (302, 68, 370), (333, 373, 69), (333, 300, 373), (300, 66, 373), (331, 376, 67), (331, 298, 376), (298, 64, 376), (306, 379, 72), (306, 297, 379), (297, 63, 379), (304, 382, 70), (304, 296, 382), (296, 62, 382), (302, 385, 68), (302, 294, 385), (294, 60, 385), (300, 388, 66), (300, 290, 388), (290, 56, 388), (298, 391, 64), (298, 291, 391), (291, 57, 391), (322, 394, 58), (322, 295, 394), (295, 61, 394), (295, 397, 61), (295, 293, 397), (293, 59, 397), (293, 400, 59), (293, 288, 400), (288, 54, 400), (291, 403, 57), (291, 289, 403), (289, 55, 403), (288, 406, 54), (288, 319, 406), (319, 55, 406), (287, 200, 14), (287, 169, 200), (169, 1, 200), (285, 287, 14), (285, 286, 287), (286, 13, 287), (198, 170, 2), (198, 285, 170), (285, 14, 170), (284, 202, 16), (284, 199, 202), (199, 0, 202), (282, 284, 16), (282, 283, 284), (283, 13, 284), (201, 172, 5), (201, 282, 172), (282, 16, 172), (281, 204, 18), (281, 198, 204), (198, 2, 204), (279, 281, 18), (279, 280, 281), (280, 12, 281), (203, 174, 3), (203, 279, 174), (279, 18, 174), (278, 206, 20), (278, 203, 206), (203, 3, 206), (276, 278, 20), (276, 277, 278), (277, 17, 278), (205, 176, 4), (205, 276, 176), (276, 20, 176), (275, 207, 21), (275, 205, 207), (205, 4, 207), (273, 275, 21), (273, 274, 275), (274, 19, 275), (172, 177, 5), (172, 273, 177), (273, 21, 177), (272, 209, 23), (272, 201, 209), (201, 5, 209), (270, 272, 23), (270, 271, 272), (271, 15, 272), (208, 179, 10), (208, 270, 179), (270, 23, 179), (269, 211, 25), (269, 200, 211), (200, 1, 211), (267, 269, 25), (267, 268, 269), (268, 14, 269), (210, 181, 6), (210, 267, 181), (267, 25, 181), (266, 213, 27), (266, 204, 213), (204, 2, 213), (264, 266, 27), (264, 265, 266), (265, 18, 266), (212, 183, 7), (212, 264, 183), (264, 27, 183), (263, 215, 29), (263, 206, 215), (206, 3, 215), (261, 263, 29), (261, 262, 263), (262, 20, 263), (214, 185, 8), (214, 261, 185), (261, 29, 185), (260, 217, 31), (260, 207, 217), (207, 4, 217), (258, 260, 31), (258, 259, 260), (259, 21, 260), (216, 187, 9), (216, 258, 187), (258, 31, 187), (257, 218, 32), (257, 208, 218), (208, 10, 218), (255, 257, 32), (255, 256, 257), (256, 22, 257), (181, 188, 6), (181, 255, 188), (255, 32, 188), (254, 219, 33), (254, 210, 219), (210, 6, 219), (252, 254, 33), (252, 253, 254), (253, 24, 254), (183, 189, 7), (183, 252, 189), (252, 33, 189), (251, 220, 34), (251, 212, 220), (212, 7, 220), (249, 251, 34), (249, 250, 251), (250, 26, 251), (185, 190, 8), (185, 249, 190), (249, 34, 190), (248, 221, 35), (248, 214, 221), (214, 8, 221), (246, 248, 35), (246, 247, 248), (247, 28, 248), (187, 191, 9), (187, 246, 191), (246, 35, 191), (245, 222, 36), (245, 216, 222), (216, 9, 222), (243, 245, 36), (243, 244, 245), (244, 30, 245), (179, 192, 10), (179, 243, 192), (243, 36, 192), (242, 224, 38), (242, 218, 224), (218, 10, 224), (240, 242, 38), (240, 241, 242), (241, 32, 242), (223, 194, 11), (223, 240, 194), (240, 38, 194), (239, 193, 37), (239, 219, 193), (219, 6, 193), (237, 239, 37), (237, 238, 239), (238, 33, 239), (225, 223, 11), (225, 237, 223), (237, 37, 223), (236, 195, 39), (236, 220, 195), (220, 7, 195), (234, 236, 39), (234, 235, 236), (235, 34, 236), (226, 225, 11), (226, 234, 225), (234, 39, 225), (233, 196, 40), (233, 221, 196), (221, 8, 196), (231, 233, 40), (231, 232, 233), (232, 35, 233), (227, 226, 11), (227, 231, 226), (231, 40, 226), (230, 197, 41), (230, 222, 197), (222, 9, 197), (228, 230, 41), (228, 229, 230), (229, 36, 230), (194, 227, 11), (194, 228, 227), (228, 41, 227), (224, 229, 38), (224, 192, 229), (192, 36, 229), (197, 232, 41), (197, 191, 232), (191, 35, 232), (196, 235, 40), (196, 190, 235), (190, 34, 235), (195, 238, 39), (195, 189, 238), (189, 33, 238), (193, 241, 37), (193, 188, 241), (188, 32, 241), (209, 244, 23), (209, 186, 244), (186, 30, 244), (217, 247, 31), (217, 184, 247), (184, 28, 247), (215, 250, 29), (215, 182, 250), (182, 26, 250), (213, 253, 27), (213, 180, 253), (180, 24, 253), (211, 256, 25), (211, 178, 256), (178, 22, 256), (186, 259, 30), (186, 177, 259), (177, 21, 259), (184, 262, 28), (184, 176, 262), (176, 20, 262), (182, 265, 26), (182, 174, 265), (174, 18, 265), (180, 268, 24), (180, 170, 268), (170, 14, 268), (178, 271, 22), (178, 171, 271), (171, 15, 271), (202, 274, 16), (202, 175, 274), (175, 19, 274), (175, 277, 19), (175, 173, 277), (173, 17, 277), (173, 280, 17), (173, 168, 280), (168, 12, 280), (171, 283, 15), (171, 169, 283), (169, 13, 283), (168, 286, 12), (168, 199, 286), (199, 13, 286)])
me_icosphere_003.polygons.foreach_set('use_smooth', [True] * 1280)
me_icosphere_003.materials.append(mat_biomass)
me_icosphere_003.materials.append(mat_biomass2)
me_icosphere_003.use_remesh_preserve_volume = False
me_icosphere_003.use_remesh_preserve_attributes = False
me_icosphere_003.use_mirror_vertex_groups = False
me_icosphere_003.update()
me_circle_016 = bpy.data.meshes.new('Circle.016')
me_circle_016.from_pydata([(0.08179, -0.2128, 0.1075), (-0.1808, -0.1247, 0.1212), (-0.1713, 0.1311, 0.1212), (0.1229, 0.1999, 0.1125), (0.2176, 0.004739, 0.1212), (0.01111, -0.0114, 0.2489), (0.2413, -0.08173, -0.009624), (0.1899, 0.05275, -0.009624), (0.003941, -0.2032, -0.009624), (0.1457, -0.2043, -0.009624), (-0.2413, -0.08173, -0.009624), (-0.1491, -0.2086, -0.009624), (-0.1491, 0.2019, -0.009624), (-0.2413, 0.07506, -0.009624), (0.1491, 0.2019, -0.009624), (0.0, 0.2504, -0.009624), (0.1663, -0.1408, 0.1236), (-0.06669, -0.2086, 0.1334), (-0.1555, -0.01806, 0.1309), (-0.07675, 0.1893, 0.1374), (0.1753, 0.1074, 0.1374), (0.03821, -0.093, 0.1932), (0.09568, -0.0139, 0.1932), (-0.1196, -0.08024, 0.2041), (-0.08092, 0.06167, 0.1823), (0.04121, 0.1235, 0.2158)], [], [(0, 16, 21), (1, 17, 23), (2, 18, 24), (3, 19, 25), (4, 20, 22), (22, 25, 5), (22, 20, 25), (20, 3, 25), (25, 24, 5), (25, 19, 24), (19, 2, 24), (24, 23, 5), (24, 18, 23), (18, 1, 23), (23, 21, 5), (23, 17, 21), (17, 0, 21), (21, 22, 5), (21, 16, 22), (16, 4, 22), (7, 20, 4), (7, 14, 20), (14, 3, 20), (15, 19, 3), (15, 12, 19), (12, 2, 19), (13, 18, 2), (13, 10, 18), (10, 1, 18), (11, 17, 1), (11, 8, 17), (8, 0, 17), (9, 16, 0), (9, 6, 16), (6, 4, 16), (14, 15, 3), (12, 13, 2), (10, 11, 1), (8, 9, 0), (6, 7, 4)])
me_circle_016.polygons.foreach_set('use_smooth', [True] * 40)
me_circle_016.materials.append(mat_rock)
me_circle_016.use_remesh_preserve_volume = False
me_circle_016.use_remesh_preserve_attributes = False
me_circle_016.use_mirror_vertex_groups = False
me_circle_016.update()

# ---- objects
ob_biomass = bpy.data.objects.new('Biomass', me_icosphere_003)
ob_catalyst_009 = bpy.data.objects.new('Catalyst.009', me_circle_016)

# ---- transforms, parenting, visibility, modifiers, constraints
ob_biomass.location = (0.0, 0.0, -0.0491)
ob_biomass.rotation_euler = (1.571, -0.0, 0.0)
ob_biomass.lineart.crease_threshold = 0.0
_m = ob_biomass.modifiers.new('Displace', 'DISPLACE')
_m.strength = 0.3
_m.texture_coords = 'GLOBAL'
_m = ob_biomass.modifiers.new('Bevel', 'BEVEL')
_m.width = 0.003
_m.width_pct = 0.003
_m.angle_limit = 0.4974
_m.offset_type = 'WIDTH'
_m.material = 1
_m.spread = 0.0
ob_catalyst_009.location = (0.0, 0.0, 0.0)
ob_catalyst_009.rotation_euler = (0.0, -0.0, -2.078)
ob_catalyst_009.scale = (1.221, 1.07, 0.9948)
ob_catalyst_009.lineart.crease_threshold = 0.0
_m = ob_catalyst_009.modifiers.new('Bevel', 'BEVEL')
_m.width = 0.003
_m.width_pct = 0.003
_m.offset_type = 'WIDTH'
_m.spread = 0.0

# ---- collection membership
col_collection_1.objects.link(ob_biomass)
col_collection_1.objects.link(ob_catalyst_009)

# ---- scene / render settings (as saved in the file)
scene.frame_start = 1; scene.frame_end = 250; scene.frame_set(1)
scene.render.engine = 'BLENDER_EEVEE_NEXT'
scene.render.resolution_percentage = 50
scene.render.dither_intensity = 0.0
scene.cycles.use_denoising = False
scene.cycles.samples = 128
scene.cycles.sampling_pattern = 'TABULATED_SOBOL'
scene.cycles.light_sampling_threshold = 0.0
scene.cycles.use_adaptive_sampling = False
scene.cycles.use_light_tree = False
scene.cycles.blur_glossy = 0.0
scene.cycles.sample_clamp_indirect = 0.0
scene.view_settings.view_transform = 'Standard'
bpy.context.view_layer.update()

# ---- added for rendering (the .blend has no active camera and no usable light): camera, sun
cam_auto = bpy.data.cameras.new('AutoCamera')
cam_auto.lens = 50.0
cam_auto.sensor_width = 36.0
cam_auto.clip_end = 1000.0
ob_auto_camera = bpy.data.objects.new('AutoCamera', cam_auto)
scene.collection.objects.link(ob_auto_camera)
ob_auto_camera.location = (1.37107, -1.6312, 1.58448)
ob_auto_camera.rotation_euler = (1.09748, -7.21219e-08, 0.694738)
scene.camera = ob_auto_camera
light_auto_sun = bpy.data.lights.new('AutoSun', 'SUN')
light_auto_sun.energy = 3.0
light_auto_sun.angle = 0.0523599
ob_auto_sun = bpy.data.objects.new('AutoSun', light_auto_sun)
scene.collection.objects.link(ob_auto_sun)
ob_auto_sun.rotation_euler = (0.872665, 0.174533, 0.523599)
bpy.context.view_layer.update()
